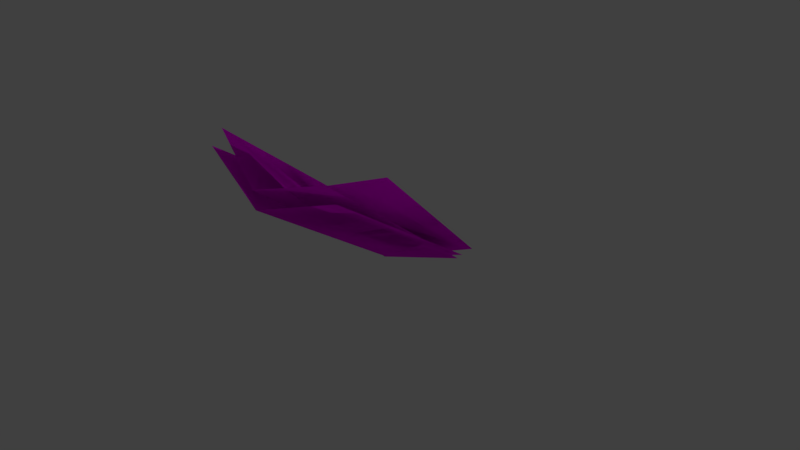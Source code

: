 # Source: newspaper.blend  (saved by Blender 2.77.0; exported with 4.5.12 LTS)
import bpy
from mathutils import Matrix  # noqa: F401  (used for matrix-valued properties, if any)

bpy.ops.wm.read_factory_settings(use_empty=True)
scene = bpy.context.scene
scene.name = 'Scene'

# ---- collections
col_collection_1 = bpy.data.collections.new('Collection 1'); scene.collection.children.link(col_collection_1)

# ---- images (referenced by path relative to the original .blend; pixels are not part of the script)
import os
ASSET_DIR = os.environ.get("B2B_ASSET_DIR", "")  # directory of the original .blend (textures are referenced by path, not embedded)
HERE = os.path.dirname(os.path.abspath(__file__))  # packed textures are extracted next to this script under _unpacked/

def load_image(name, relpath, width, height, colorspace="sRGB"):
    """Load a texture the original file referenced (path relative to the .blend, or extracted next to this script)."""
    p = next((c for c in (os.path.join(HERE, relpath), os.path.join(ASSET_DIR, relpath)) if relpath and os.path.exists(c)), "")
    if p:
        img = bpy.data.images.load(p, check_existing=True)
        img.name = name
    else:  # same state as the original file: an image datablock whose file is absent (Cycles renders it pink)
        img = bpy.data.images.new(name, width, height)
        img.source = "FILE"
        img.filepath = "//" + (relpath or name)
    img.colorspace_settings.name = colorspace
    return img
img_newspaper_jpg = load_image('Newspaper.jpg', 'Newspaper.jpg', 1024, 1024, 'sRGB')

# ---- materials (node trees are filled in below, after node groups)
mat_material = bpy.data.materials.new('Material')
mat_material.alpha_threshold = 0.0
mat_material.roughness = 0.5
mat_material.line_color = (0.0, 0.0, 0.0, 1.0)

# ---- material node trees
mat_material.use_nodes = True; mat_material.node_tree.nodes.clear()
_N = mat_material.node_tree.nodes; _L = mat_material.node_tree.links
n0 = _N.new('ShaderNodeOutputMaterial'); n0.name = 'Material Output'; n0.location = (300, 300)
n1 = _N.new('ShaderNodeBsdfDiffuse'); n1.name = 'Diffuse BSDF'; n1.location = (10, 300)
n2 = _N.new('ShaderNodeTexImage'); n2.name = 'Image Texture'; n2.location = (228, 132)
n2.width = 140
n2.image = img_newspaper_jpg
n3 = _N.new('ShaderNodeTexCoord'); n3.name = 'Texture Coordinate'; n3.location = (-183, 230)
_L.new(n1.outputs[0], n0.inputs[0])
_L.new(n3.outputs[2], n2.inputs[0])
_L.new(n2.outputs[0], n1.inputs[0])
n0.is_active_output = True

# ---- world
world_world = bpy.data.worlds.new('World'); scene.world = world_world
world_world.color = (0.05088, 0.05088, 0.05088)
world_world.use_sun_shadow = False
world_world.sun_shadow_jitter_overblur = 0.0
world_world.cycles.sampling_method = 'MANUAL'

# ---- cameras
cam_camera = bpy.data.cameras.new('Camera')
cam_camera.clip_end = 100.0
cam_camera.lens = 35.0
cam_camera.sensor_width = 32.0
cam_camera.sensor_height = 18.0
cam_camera.ortho_scale = 7.314
cam_camera.dof.focus_distance = 0.0

# ---- lights
light_lamp = bpy.data.lights.new('Lamp', 'POINT')
light_lamp.transmission_factor = 0.0
light_lamp.cutoff_distance = 30.0
light_lamp.energy = 100.0
light_lamp.shadow_buffer_clip_start = 1.001
light_lamp.shadow_soft_size = 0.1
light_lamp.shadow_maximum_resolution = 0.006
light_lamp.use_absolute_resolution = True

# ---- meshes
me_plane = bpy.data.meshes.new('Plane')
me_plane.from_pydata([(-1.0, -1.0, 0.0), (1.0, -1.0, 0.0), (-1.0, 1.0, 0.0), (1.0, 1.0, 0.0), (0.0, -0.9653, -0.382), (0.0, 1.035, -0.382), (-0.7571, -1.065, 0.192), (1.209, -0.7641, 0.3976), (-1.026, 0.8933, -0.1104), (0.9409, 1.195, 0.09513), (0.2686, -0.9323, -0.08603), (0.0001562, 1.026, -0.3885), (-1.153, -0.867, 0.2092), (0.8358, -1.054, 0.1115), (-0.9748, 1.118, 0.04623), (1.014, 0.9317, -0.05147), (-0.177, -0.9551, -0.2228), (0.001298, 1.03, -0.3858), (-1.0, -1.0, 0.0), (1.0, -1.0, 0.0), (-1.0, 1.0, 0.0), (1.0, 1.0, 0.0), (0.0, -0.9653, -0.382), (0.0, 1.035, -0.382), (-0.7571, -1.065, 0.192), (1.209, -0.7641, 0.3976), (-1.026, 0.8933, -0.1104), (0.9409, 1.195, 0.09513), (0.2686, -0.9323, -0.08603), (0.0001562, 1.026, -0.3885), (-1.153, -0.867, 0.2092), (0.8358, -1.054, 0.1115), (-0.9748, 1.118, 0.04623), (1.014, 0.9317, -0.05147), (-0.177, -0.9551, -0.2228), (0.001298, 1.03, -0.3858)], [], [(4, 1, 3, 5), (0, 4, 5, 2), (10, 7, 9, 11), (6, 10, 11, 8), (16, 13, 15, 17), (12, 16, 17, 14), (22, 23, 21, 19), (18, 20, 23, 22), (28, 29, 27, 25), (24, 26, 29, 28), (34, 35, 33, 31), (30, 32, 35, 34)])
_uv = me_plane.uv_layers.new(name='UVMap')
_uv.uv.foreach_set('vector', [0.5781, 0.04903, 0.5843, 0.2739, 0.2811, 0.2767, 0.2749, 0.05184, 0.5825, -0.1759, 0.5781, 0.04903, 0.2749, 0.05184, 0.2792, -0.1731, 0.6069, 0.477, 0.6007, 0.2521, 0.904, 0.2493, 0.9102, 0.4742, 0.6025, 0.7019, 0.6069, 0.477, 0.9102, 0.4742, 0.9058, 0.6991, 0.9068, 0.9247, 0.913, 1.15, 0.6097, 1.152, 0.6035, 0.9275, 0.9111, 0.6998, 0.9068, 0.9247, 0.6035, 0.9275, 0.6078, 0.7026, 0.4434, 1.553, 0.4417, 1.132, 0.604, 1.138, 0.6058, 1.558, 0.2811, 1.561, 0.2794, 1.141, 0.4417, 1.132, 0.4434, 1.553, 0.4416, 1.124, 0.4399, 0.7041, 0.6023, 0.7099, 0.604, 1.13, 0.2793, 1.133, 0.2776, 0.7129, 0.4399, 0.7041, 0.4416, 1.124, 0.4399, 0.6962, 0.4381, 0.2759, 0.6005, 0.2817, 0.6022, 0.7019, 0.2776, 0.7049, 0.2758, 0.2847, 0.4381, 0.2759, 0.4399, 0.6962])
me_plane.materials.append(mat_material)
me_plane.use_remesh_preserve_volume = False
me_plane.use_remesh_preserve_attributes = False
me_plane.use_mirror_vertex_groups = False
me_plane.update()

# ---- objects
ob_lamp = bpy.data.objects.new('Lamp', light_lamp)
ob_camera = bpy.data.objects.new('Camera', cam_camera)
ob_plane = bpy.data.objects.new('Plane', me_plane)

# ---- transforms, parenting, visibility, modifiers, constraints
ob_lamp.location = (4.076, 1.005, 5.904)
ob_lamp.rotation_euler = (0.6503, 0.05522, 1.866)
ob_lamp.lock_rotations_4d = False
ob_lamp.empty_display_type = 'ARROWS'
ob_lamp.color = (0.0, 0.0, 0.0, 0.0)
ob_lamp.lineart.crease_threshold = 0.0
ob_camera.location = (7.481, -6.508, 5.344)
ob_camera.rotation_euler = (1.109, 0.01082, 0.8149)
ob_camera.lock_rotations_4d = False
ob_camera.empty_display_type = 'ARROWS'
ob_camera.color = (0.0, 0.0, 0.0, 0.0)
ob_camera.display_type = 'WIRE'
ob_camera.lineart.crease_threshold = 0.0
ob_plane.location = (0.003418, -0.538, 0.9309)
ob_plane.rotation_euler = (-0.5987, -0.0, 0.0)
ob_plane.scale = (1.158, 1.158, 1.158)
ob_plane.lineart.crease_threshold = 0.0

# ---- collection membership
col_collection_1.objects.link(ob_lamp)
col_collection_1.objects.link(ob_camera)
col_collection_1.objects.link(ob_plane)

# ---- scene / render settings (as saved in the file)
scene.camera = ob_camera
scene.frame_start = 1; scene.frame_end = 250; scene.frame_set(1)
scene.render.engine = 'CYCLES'
scene.render.resolution_percentage = 50
scene.render.dither_intensity = 0.0
scene.cycles.use_denoising = False
scene.cycles.samples = 128
scene.cycles.sampling_pattern = 'TABULATED_SOBOL'
scene.cycles.light_sampling_threshold = 0.0
scene.cycles.use_adaptive_sampling = False
scene.cycles.use_light_tree = False
scene.cycles.blur_glossy = 0.0
scene.cycles.sample_clamp_indirect = 0.0
scene.view_settings.view_transform = 'Standard'
bpy.context.view_layer.update()
